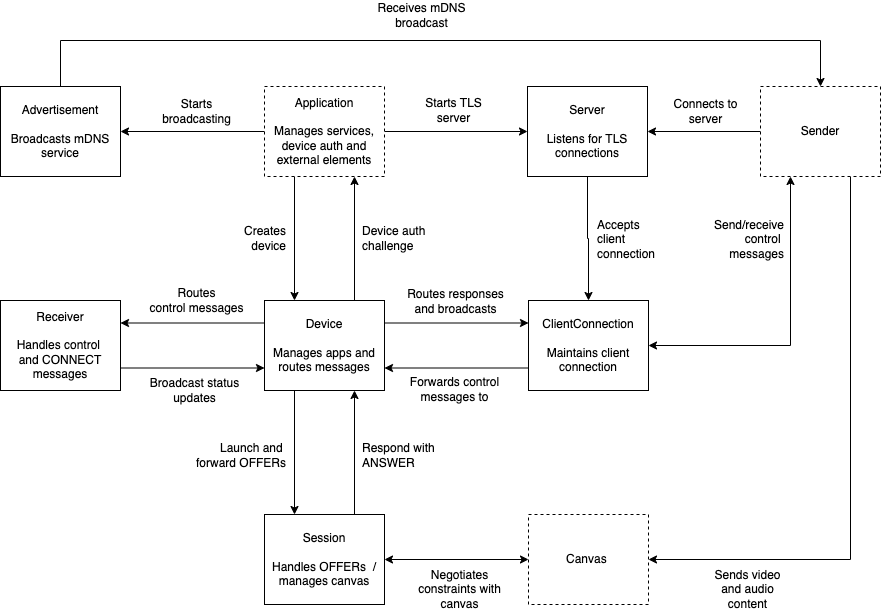

The diagram above was exported from draw.io. Its source (the exported page's mxGraphModel, read from the mxfile embedded in the PNG):
<mxGraphModel dx="946" dy="609" grid="1" gridSize="10" guides="1" tooltips="1" connect="1" arrows="1" fold="1" page="1" pageScale="1" pageWidth="827" pageHeight="1169" math="0" shadow="0">
  <root>
    <mxCell id="0" />
    <mxCell id="1" parent="0" />
    <mxCell id="2" style="edgeStyle=orthogonalEdgeStyle;rounded=0;orthogonalLoop=1;jettySize=auto;html=1;exitX=0;exitY=0.25;exitDx=0;exitDy=0;entryX=1;entryY=0.25;entryDx=0;entryDy=0;startArrow=classic;startFill=1;endArrow=none;endFill=0;" edge="1" source="20" target="7" parent="1">
      <mxGeometry relative="1" as="geometry" />
    </mxCell>
    <mxCell id="3" style="edgeStyle=orthogonalEdgeStyle;rounded=0;orthogonalLoop=1;jettySize=auto;html=1;exitX=0.25;exitY=0;exitDx=0;exitDy=0;startArrow=classic;startFill=1;endArrow=none;endFill=0;entryX=0.25;entryY=1;entryDx=0;entryDy=0;" edge="1" source="7" target="33" parent="1">
      <mxGeometry relative="1" as="geometry">
        <mxPoint x="337" y="230" as="targetPoint" />
      </mxGeometry>
    </mxCell>
    <mxCell id="4" style="edgeStyle=orthogonalEdgeStyle;rounded=0;orthogonalLoop=1;jettySize=auto;html=1;exitX=0.25;exitY=0;exitDx=0;exitDy=0;entryX=0.25;entryY=1;entryDx=0;entryDy=0;startArrow=classic;startFill=1;endArrow=none;endFill=0;" edge="1" source="29" target="7" parent="1">
      <mxGeometry relative="1" as="geometry" />
    </mxCell>
    <mxCell id="5" style="edgeStyle=orthogonalEdgeStyle;rounded=0;orthogonalLoop=1;jettySize=auto;html=1;exitX=0.75;exitY=1;exitDx=0;exitDy=0;entryX=0.75;entryY=0;entryDx=0;entryDy=0;startArrow=classic;startFill=1;endArrow=none;endFill=0;" edge="1" source="7" target="29" parent="1">
      <mxGeometry relative="1" as="geometry" />
    </mxCell>
    <mxCell id="6" style="edgeStyle=orthogonalEdgeStyle;rounded=0;orthogonalLoop=1;jettySize=auto;html=1;exitX=0;exitY=0.75;exitDx=0;exitDy=0;entryX=1;entryY=0.75;entryDx=0;entryDy=0;startArrow=classic;startFill=1;endArrow=none;endFill=0;" edge="1" source="7" target="9" parent="1">
      <mxGeometry relative="1" as="geometry" />
    </mxCell>
    <mxCell id="7" value="Device&lt;br&gt;&lt;br&gt;Manages apps and routes messages" style="rounded=0;whiteSpace=wrap;html=1;" vertex="1" parent="1">
      <mxGeometry x="294" y="330" width="120" height="90" as="geometry" />
    </mxCell>
    <mxCell id="8" style="edgeStyle=orthogonalEdgeStyle;rounded=0;orthogonalLoop=1;jettySize=auto;html=1;exitX=1;exitY=0.25;exitDx=0;exitDy=0;entryX=0;entryY=0.25;entryDx=0;entryDy=0;startArrow=classic;startFill=1;endArrow=none;endFill=0;" edge="1" source="9" target="7" parent="1">
      <mxGeometry relative="1" as="geometry" />
    </mxCell>
    <mxCell id="9" value="Receiver&lt;br&gt;&lt;br&gt;Handles control &lt;br&gt;and CONNECT&lt;br&gt;messages" style="rounded=0;whiteSpace=wrap;html=1;" vertex="1" parent="1">
      <mxGeometry x="30" y="330" width="120" height="90" as="geometry" />
    </mxCell>
    <mxCell id="10" style="edgeStyle=orthogonalEdgeStyle;rounded=0;orthogonalLoop=1;jettySize=auto;html=1;startArrow=classic;startFill=1;endArrow=none;endFill=0;" edge="1" source="11" target="33" parent="1">
      <mxGeometry relative="1" as="geometry" />
    </mxCell>
    <mxCell id="11" value="Server&lt;br&gt;&lt;br&gt;Listens for TLS connections" style="rounded=0;whiteSpace=wrap;html=1;" vertex="1" parent="1">
      <mxGeometry x="557" y="116" width="120" height="90" as="geometry" />
    </mxCell>
    <mxCell id="12" style="edgeStyle=orthogonalEdgeStyle;rounded=0;orthogonalLoop=1;jettySize=auto;html=1;entryX=0;entryY=0.5;entryDx=0;entryDy=0;startArrow=classic;startFill=1;endArrow=none;endFill=0;exitX=1;exitY=0.5;exitDx=0;exitDy=0;" edge="1" source="14" target="33" parent="1">
      <mxGeometry relative="1" as="geometry">
        <mxPoint x="176" y="170" as="sourcePoint" />
      </mxGeometry>
    </mxCell>
    <mxCell id="13" style="edgeStyle=orthogonalEdgeStyle;rounded=0;orthogonalLoop=1;jettySize=auto;html=1;entryX=0.5;entryY=0;entryDx=0;entryDy=0;startArrow=classic;startFill=1;endArrow=none;endFill=0;exitX=0.5;exitY=0;exitDx=0;exitDy=0;" edge="1" source="17" target="14" parent="1">
      <mxGeometry relative="1" as="geometry">
        <Array as="points">
          <mxPoint x="850" y="70" />
          <mxPoint x="90" y="70" />
        </Array>
        <mxPoint x="126" y="125" as="targetPoint" />
      </mxGeometry>
    </mxCell>
    <mxCell id="14" value="Advertisement&lt;br&gt;&lt;br&gt;Broadcasts mDNS&lt;br&gt;service" style="rounded=0;whiteSpace=wrap;html=1;" vertex="1" parent="1">
      <mxGeometry x="30" y="116" width="120" height="90" as="geometry" />
    </mxCell>
    <mxCell id="15" style="edgeStyle=orthogonalEdgeStyle;rounded=0;orthogonalLoop=1;jettySize=auto;html=1;" edge="1" source="17" target="11" parent="1">
      <mxGeometry relative="1" as="geometry" />
    </mxCell>
    <mxCell id="16" style="edgeStyle=orthogonalEdgeStyle;rounded=0;orthogonalLoop=1;jettySize=auto;html=1;exitX=1;exitY=0.5;exitDx=0;exitDy=0;entryX=0.75;entryY=1;entryDx=0;entryDy=0;startArrow=classic;startFill=1;endArrow=none;endFill=0;" edge="1" source="39" target="17" parent="1">
      <mxGeometry relative="1" as="geometry">
        <Array as="points">
          <mxPoint x="880" y="589" />
        </Array>
      </mxGeometry>
    </mxCell>
    <mxCell id="17" value="Sender" style="rounded=0;whiteSpace=wrap;html=1;dashed=1;" vertex="1" parent="1">
      <mxGeometry x="790" y="116" width="120" height="90" as="geometry" />
    </mxCell>
    <mxCell id="18" value="Connects to&lt;br&gt;server" style="text;html=1;align=center;verticalAlign=middle;resizable=0;points=[];autosize=1;strokeColor=none;fillColor=none;" vertex="1" parent="1">
      <mxGeometry x="695" y="126" width="80" height="30" as="geometry" />
    </mxCell>
    <mxCell id="19" style="edgeStyle=orthogonalEdgeStyle;rounded=0;orthogonalLoop=1;jettySize=auto;html=1;startArrow=classic;startFill=1;endArrow=none;endFill=0;exitX=1;exitY=0.75;exitDx=0;exitDy=0;entryX=0;entryY=0.75;entryDx=0;entryDy=0;" edge="1" source="7" target="20" parent="1">
      <mxGeometry relative="1" as="geometry" />
    </mxCell>
    <mxCell id="20" value="ClientConnection&lt;br&gt;&lt;br&gt;Maintains client connection" style="rounded=0;whiteSpace=wrap;html=1;" vertex="1" parent="1">
      <mxGeometry x="558" y="330" width="120" height="90" as="geometry" />
    </mxCell>
    <mxCell id="21" style="edgeStyle=orthogonalEdgeStyle;rounded=0;orthogonalLoop=1;jettySize=auto;html=1;exitX=0.5;exitY=1;exitDx=0;exitDy=0;entryX=0.5;entryY=0;entryDx=0;entryDy=0;" edge="1" source="11" target="20" parent="1">
      <mxGeometry relative="1" as="geometry">
        <mxPoint x="614" y="230" as="sourcePoint" />
        <mxPoint x="614" y="150" as="targetPoint" />
      </mxGeometry>
    </mxCell>
    <mxCell id="22" value="Accepts&lt;br&gt;client&lt;br&gt;connection" style="text;html=1;align=left;verticalAlign=middle;resizable=0;points=[];autosize=1;strokeColor=none;fillColor=none;" vertex="1" parent="1">
      <mxGeometry x="625" y="244" width="70" height="50" as="geometry" />
    </mxCell>
    <mxCell id="23" style="edgeStyle=orthogonalEdgeStyle;rounded=0;orthogonalLoop=1;jettySize=auto;html=1;exitX=0.25;exitY=1;exitDx=0;exitDy=0;entryX=1;entryY=0.5;entryDx=0;entryDy=0;startArrow=classic;startFill=1;" edge="1" source="17" target="20" parent="1">
      <mxGeometry relative="1" as="geometry">
        <mxPoint x="614" y="150" as="sourcePoint" />
        <mxPoint x="614" y="230" as="targetPoint" />
        <Array as="points">
          <mxPoint x="820" y="375" />
        </Array>
      </mxGeometry>
    </mxCell>
    <mxCell id="24" value="Send/receive&lt;br&gt;control &lt;br&gt;messages" style="text;html=1;align=right;verticalAlign=middle;resizable=0;points=[];autosize=1;strokeColor=none;fillColor=none;" vertex="1" parent="1">
      <mxGeometry x="725" y="244" width="90" height="50" as="geometry" />
    </mxCell>
    <mxCell id="25" value="Forwards control&lt;br&gt;messages to" style="text;html=1;align=center;verticalAlign=middle;resizable=0;points=[];autosize=1;strokeColor=none;fillColor=none;" vertex="1" parent="1">
      <mxGeometry x="434" y="404" width="100" height="30" as="geometry" />
    </mxCell>
    <mxCell id="26" value="Routes responses&lt;br&gt;and broadcasts" style="text;html=1;align=center;verticalAlign=middle;resizable=0;points=[];autosize=1;strokeColor=none;fillColor=none;" vertex="1" parent="1">
      <mxGeometry x="430" y="316" width="110" height="30" as="geometry" />
    </mxCell>
    <mxCell id="27" value="Broadcast status&lt;br&gt;updates" style="text;html=1;align=center;verticalAlign=middle;resizable=0;points=[];autosize=1;strokeColor=none;fillColor=none;" vertex="1" parent="1">
      <mxGeometry x="174" y="405" width="100" height="30" as="geometry" />
    </mxCell>
    <mxCell id="28" value="Routes&lt;br&gt;control messages" style="text;html=1;align=center;verticalAlign=middle;resizable=0;points=[];autosize=1;strokeColor=none;fillColor=none;" vertex="1" parent="1">
      <mxGeometry x="171" y="315" width="110" height="30" as="geometry" />
    </mxCell>
    <mxCell id="29" value="Session&lt;br&gt;&lt;br&gt;Handles OFFERs&amp;nbsp; / manages canvas" style="rounded=0;whiteSpace=wrap;html=1;" vertex="1" parent="1">
      <mxGeometry x="294" y="544" width="120" height="90" as="geometry" />
    </mxCell>
    <mxCell id="30" value="Launch and &lt;br&gt;forward OFFERs" style="text;html=1;align=right;verticalAlign=middle;resizable=0;points=[];autosize=1;strokeColor=none;fillColor=none;" vertex="1" parent="1">
      <mxGeometry x="207" y="470" width="110" height="30" as="geometry" />
    </mxCell>
    <mxCell id="31" value="Respond with&lt;br&gt;ANSWER" style="text;html=1;align=left;verticalAlign=middle;resizable=0;points=[];autosize=1;strokeColor=none;fillColor=none;" vertex="1" parent="1">
      <mxGeometry x="390" y="470" width="90" height="30" as="geometry" />
    </mxCell>
    <mxCell id="32" style="edgeStyle=orthogonalEdgeStyle;rounded=0;orthogonalLoop=1;jettySize=auto;html=1;exitX=0.75;exitY=1;exitDx=0;exitDy=0;entryX=0.75;entryY=0;entryDx=0;entryDy=0;startArrow=classic;startFill=1;endArrow=none;endFill=0;" edge="1" source="33" target="7" parent="1">
      <mxGeometry relative="1" as="geometry" />
    </mxCell>
    <mxCell id="33" value="Application&lt;br&gt;&lt;br&gt;Manages services, device auth and external elements" style="rounded=0;whiteSpace=wrap;html=1;dashed=1;" vertex="1" parent="1">
      <mxGeometry x="294" y="116" width="120" height="90" as="geometry" />
    </mxCell>
    <mxCell id="34" value="Starts TLS&lt;br&gt;server" style="text;html=1;align=center;verticalAlign=middle;resizable=0;points=[];autosize=1;strokeColor=none;fillColor=none;" vertex="1" parent="1">
      <mxGeometry x="448" y="125" width="70" height="30" as="geometry" />
    </mxCell>
    <mxCell id="35" value="Starts&lt;br&gt;broadcasting" style="text;html=1;align=center;verticalAlign=middle;resizable=0;points=[];autosize=1;strokeColor=none;fillColor=none;" vertex="1" parent="1">
      <mxGeometry x="186" y="126" width="80" height="30" as="geometry" />
    </mxCell>
    <mxCell id="36" value="Device auth&lt;br&gt;challenge" style="text;html=1;align=left;verticalAlign=middle;resizable=0;points=[];autosize=1;strokeColor=none;fillColor=none;" vertex="1" parent="1">
      <mxGeometry x="390" y="253" width="80" height="30" as="geometry" />
    </mxCell>
    <mxCell id="37" value="Creates&lt;br&gt;&lt;div style=&quot;&quot;&gt;&lt;span&gt;device&lt;/span&gt;&lt;/div&gt;" style="text;html=1;align=right;verticalAlign=middle;resizable=0;points=[];autosize=1;strokeColor=none;fillColor=none;" vertex="1" parent="1">
      <mxGeometry x="257" y="253" width="60" height="30" as="geometry" />
    </mxCell>
    <mxCell id="38" style="edgeStyle=orthogonalEdgeStyle;rounded=0;orthogonalLoop=1;jettySize=auto;html=1;exitX=0;exitY=0.5;exitDx=0;exitDy=0;entryX=1;entryY=0.5;entryDx=0;entryDy=0;startArrow=classic;startFill=1;endArrow=classic;endFill=1;" edge="1" source="39" target="29" parent="1">
      <mxGeometry relative="1" as="geometry" />
    </mxCell>
    <mxCell id="39" value="Canvas&amp;nbsp;" style="rounded=0;whiteSpace=wrap;html=1;dashed=1;" vertex="1" parent="1">
      <mxGeometry x="558" y="544" width="120" height="90" as="geometry" />
    </mxCell>
    <mxCell id="40" value="Negotiates&lt;br&gt;constraints with&lt;br&gt;canvas" style="text;html=1;align=center;verticalAlign=middle;resizable=0;points=[];autosize=1;strokeColor=none;fillColor=none;" vertex="1" parent="1">
      <mxGeometry x="439" y="594" width="100" height="50" as="geometry" />
    </mxCell>
    <mxCell id="41" value="Receives mDNS&lt;br&gt;broadcast" style="text;html=1;align=center;verticalAlign=middle;resizable=0;points=[];autosize=1;strokeColor=none;fillColor=none;" vertex="1" parent="1">
      <mxGeometry x="401" y="30" width="100" height="30" as="geometry" />
    </mxCell>
    <mxCell id="42" value="Sends video&lt;br&gt;&lt;div style=&quot;&quot;&gt;&lt;span&gt;and&amp;nbsp;&lt;/span&gt;&lt;span&gt;audio&lt;/span&gt;&lt;/div&gt;&lt;div style=&quot;&quot;&gt;&lt;span&gt;content&lt;/span&gt;&lt;/div&gt;" style="text;html=1;align=center;verticalAlign=middle;resizable=0;points=[];autosize=1;strokeColor=none;fillColor=none;" vertex="1" parent="1">
      <mxGeometry x="737" y="594" width="80" height="50" as="geometry" />
    </mxCell>
  </root>
</mxGraphModel>